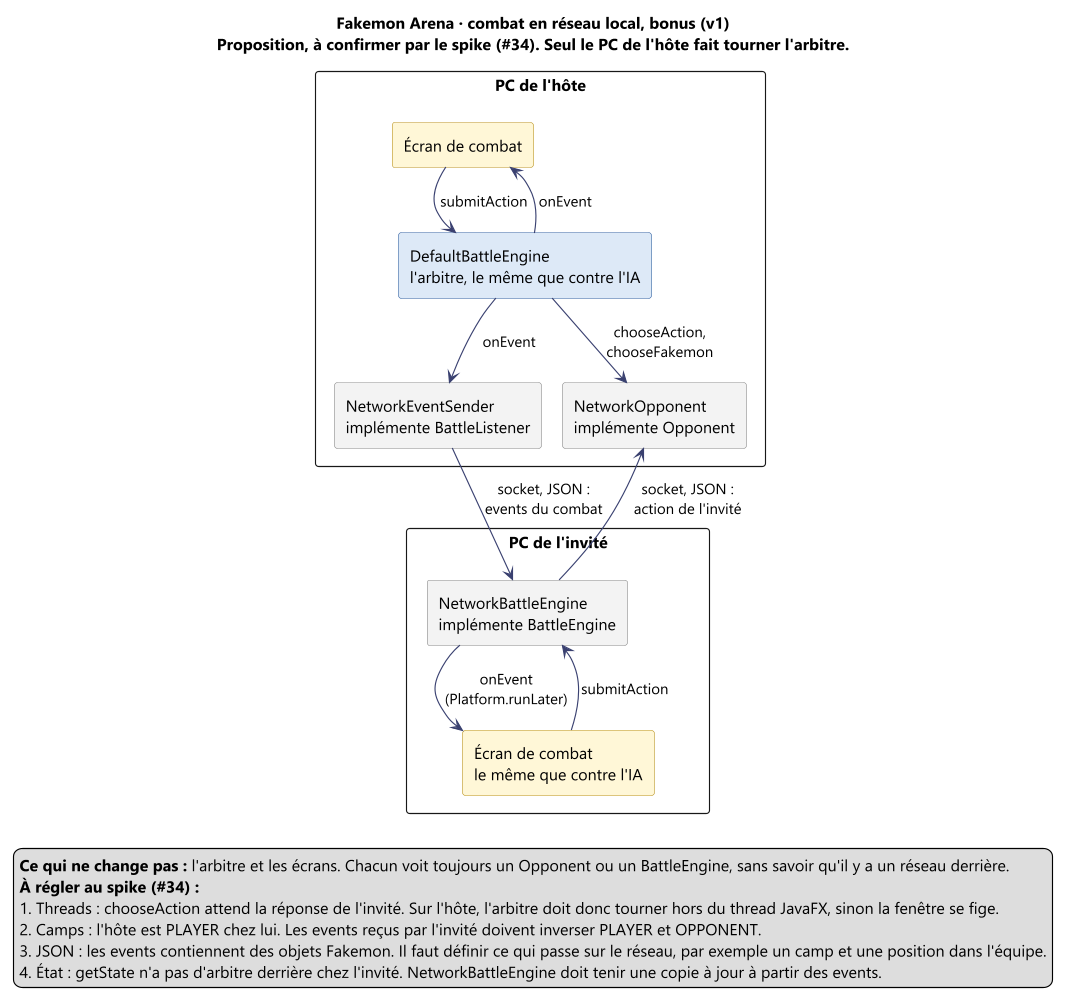

The diagram above was rendered by PlantUML. Its source (embedded in the PNG):
@startuml architecture-lan
!pragma layout smetana
skinparam dpi 110
skinparam shadowing false
skinparam defaultFontName "Segoe UI"
skinparam packageStyle rectangle
skinparam ArrowColor #3A4170
skinparam rectangle {
  BackgroundColor<<devA>> #DCE8F7
  BorderColor<<devA>> #2F5F9E
  BackgroundColor<<devB>> #FFF6D6
  BorderColor<<devB>> #B8901A
  BackgroundColor<<bonus>> #F2F2F2
  BorderColor<<bonus>> #888888
}
hide stereotype
title Fakemon Arena · combat en réseau local, bonus (v1)\nProposition, à confirmer par le spike (#34). Seul le PC de l'hôte fait tourner l'arbitre.

package "PC de l'hôte" {
  rectangle "Écran de combat" as EcranHote <<devB>>
  rectangle "DefaultBattleEngine\nl'arbitre, le même que contre l'IA" as Engine <<devA>>
  rectangle "NetworkOpponent\nimplémente Opponent" as NetOpp <<bonus>>
  rectangle "NetworkEventSender\nimplémente BattleListener" as NetSend <<bonus>>
}

package "PC de l'invité" {
  rectangle "NetworkBattleEngine\nimplémente BattleEngine" as NetEngine <<bonus>>
  rectangle "Écran de combat\nle même que contre l'IA" as EcranInvite <<devB>>
}

EcranHote --> Engine : submitAction
Engine --> EcranHote : onEvent
Engine --> NetOpp : chooseAction,\nchooseFakemon
Engine --> NetSend : onEvent

EcranInvite --> NetEngine : submitAction
NetEngine --> EcranInvite : onEvent\n(Platform.runLater)

NetEngine --> NetOpp : socket, JSON :\naction de l'invité
NetSend --> NetEngine : socket, JSON :\nevents du combat

legend bottom left
  <b>Ce qui ne change pas :</b> l'arbitre et les écrans. Chacun voit toujours un Opponent ou un BattleEngine, sans savoir qu'il y a un réseau derrière.
  <b>À régler au spike (#34) :</b>
  1. Threads : chooseAction attend la réponse de l'invité. Sur l'hôte, l'arbitre doit donc tourner hors du thread JavaFX, sinon la fenêtre se fige.
  2. Camps : l'hôte est PLAYER chez lui. Les events reçus par l'invité doivent inverser PLAYER et OPPONENT.
  3. JSON : les events contiennent des objets Fakemon. Il faut définir ce qui passe sur le réseau, par exemple un camp et une position dans l'équipe.
  4. État : getState n'a pas d'arbitre derrière chez l'invité. NetworkBattleEngine doit tenir une copie à jour à partir des events.
endlegend
@enduml